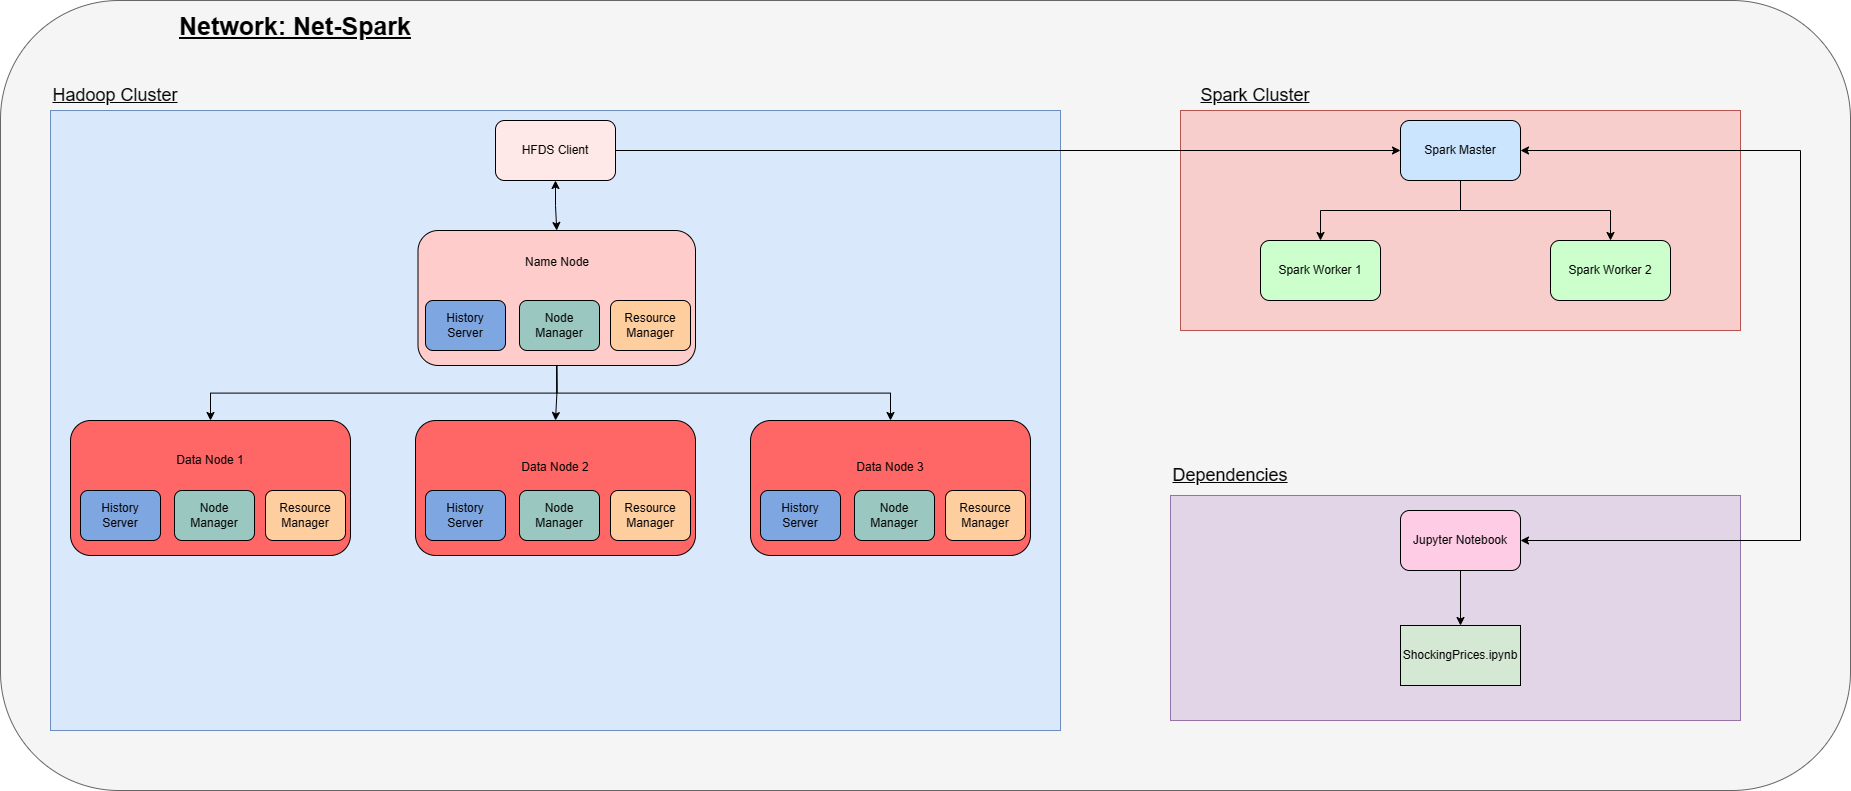

The diagram above was exported from draw.io. Its source (the exported page's mxGraphModel, read from the mxfile embedded in the PNG):
<mxGraphModel dx="2399" dy="2087" grid="1" gridSize="10" guides="1" tooltips="1" connect="1" arrows="1" fold="1" page="1" pageScale="1" pageWidth="827" pageHeight="1169" math="0" shadow="0">
  <root>
    <mxCell id="0" />
    <mxCell id="1" parent="0" />
    <mxCell id="vTr7ebRxA9vXBmgKBo1a-7" value="" style="rounded=1;whiteSpace=wrap;html=1;fillColor=#f5f5f5;fontColor=#333333;strokeColor=#666666;" vertex="1" parent="1">
      <mxGeometry x="-230" y="-70" width="1850" height="790" as="geometry" />
    </mxCell>
    <mxCell id="vTr7ebRxA9vXBmgKBo1a-1" value="" style="rounded=0;whiteSpace=wrap;html=1;fillColor=#f8cecc;strokeColor=#b85450;" vertex="1" parent="1">
      <mxGeometry x="950" y="40" width="560" height="220" as="geometry" />
    </mxCell>
    <mxCell id="vTr7ebRxA9vXBmgKBo1a-2" value="" style="rounded=0;whiteSpace=wrap;html=1;fillColor=#dae8fc;strokeColor=#6c8ebf;" vertex="1" parent="1">
      <mxGeometry x="-180" y="40" width="1010" height="620" as="geometry" />
    </mxCell>
    <mxCell id="vTr7ebRxA9vXBmgKBo1a-3" value="" style="rounded=0;whiteSpace=wrap;html=1;fillColor=#e1d5e7;strokeColor=#9673a6;" vertex="1" parent="1">
      <mxGeometry x="940" y="425" width="570" height="225" as="geometry" />
    </mxCell>
    <mxCell id="vTr7ebRxA9vXBmgKBo1a-4" value="&lt;font style=&quot;font-size: 18px;&quot;&gt;&lt;u&gt;Hadoop Cluster&lt;/u&gt;&lt;/font&gt;" style="text;html=1;strokeColor=none;fillColor=none;align=center;verticalAlign=middle;whiteSpace=wrap;rounded=0;" vertex="1" parent="1">
      <mxGeometry x="-180" y="10" width="130" height="30" as="geometry" />
    </mxCell>
    <mxCell id="vTr7ebRxA9vXBmgKBo1a-5" value="&lt;font style=&quot;font-size: 18px;&quot;&gt;&lt;u&gt;Spark Cluster&lt;/u&gt;&lt;/font&gt;" style="text;html=1;strokeColor=none;fillColor=none;align=center;verticalAlign=middle;whiteSpace=wrap;rounded=0;" vertex="1" parent="1">
      <mxGeometry x="960" y="10" width="130" height="30" as="geometry" />
    </mxCell>
    <mxCell id="vTr7ebRxA9vXBmgKBo1a-6" value="&lt;font style=&quot;font-size: 18px;&quot;&gt;&lt;u&gt;Dependencies&lt;/u&gt;&lt;/font&gt;" style="text;html=1;strokeColor=none;fillColor=none;align=center;verticalAlign=middle;whiteSpace=wrap;rounded=0;" vertex="1" parent="1">
      <mxGeometry x="950" y="390" width="100" height="30" as="geometry" />
    </mxCell>
    <mxCell id="vTr7ebRxA9vXBmgKBo1a-8" value="&lt;font style=&quot;font-size: 25px;&quot;&gt;&lt;b&gt;&lt;u&gt;Network: Net-Spark&lt;/u&gt;&lt;/b&gt;&lt;/font&gt;" style="text;html=1;strokeColor=none;fillColor=none;align=center;verticalAlign=middle;whiteSpace=wrap;rounded=0;" vertex="1" parent="1">
      <mxGeometry x="-110" y="-60" width="350" height="30" as="geometry" />
    </mxCell>
    <mxCell id="vTr7ebRxA9vXBmgKBo1a-15" style="edgeStyle=orthogonalEdgeStyle;rounded=0;orthogonalLoop=1;jettySize=auto;html=1;exitX=0.5;exitY=1;exitDx=0;exitDy=0;entryX=0.5;entryY=0;entryDx=0;entryDy=0;startArrow=classic;startFill=1;" edge="1" parent="1" source="vTr7ebRxA9vXBmgKBo1a-9" target="vTr7ebRxA9vXBmgKBo1a-10">
      <mxGeometry relative="1" as="geometry" />
    </mxCell>
    <mxCell id="vTr7ebRxA9vXBmgKBo1a-43" style="edgeStyle=orthogonalEdgeStyle;rounded=0;orthogonalLoop=1;jettySize=auto;html=1;exitX=1;exitY=0.5;exitDx=0;exitDy=0;entryX=0;entryY=0.5;entryDx=0;entryDy=0;" edge="1" parent="1" source="vTr7ebRxA9vXBmgKBo1a-9" target="vTr7ebRxA9vXBmgKBo1a-39">
      <mxGeometry relative="1" as="geometry" />
    </mxCell>
    <mxCell id="vTr7ebRxA9vXBmgKBo1a-9" value="HFDS Client" style="rounded=1;whiteSpace=wrap;html=1;fillColor=#FFE8E8;" vertex="1" parent="1">
      <mxGeometry x="265" y="50" width="120" height="60" as="geometry" />
    </mxCell>
    <mxCell id="vTr7ebRxA9vXBmgKBo1a-16" style="edgeStyle=orthogonalEdgeStyle;rounded=0;orthogonalLoop=1;jettySize=auto;html=1;exitX=0.5;exitY=1;exitDx=0;exitDy=0;entryX=0.5;entryY=0;entryDx=0;entryDy=0;" edge="1" parent="1" source="vTr7ebRxA9vXBmgKBo1a-10" target="vTr7ebRxA9vXBmgKBo1a-11">
      <mxGeometry relative="1" as="geometry" />
    </mxCell>
    <mxCell id="vTr7ebRxA9vXBmgKBo1a-17" style="edgeStyle=orthogonalEdgeStyle;rounded=0;orthogonalLoop=1;jettySize=auto;html=1;exitX=0.5;exitY=1;exitDx=0;exitDy=0;entryX=0.5;entryY=0;entryDx=0;entryDy=0;" edge="1" parent="1" source="vTr7ebRxA9vXBmgKBo1a-10">
      <mxGeometry relative="1" as="geometry">
        <mxPoint x="325" y="350" as="targetPoint" />
      </mxGeometry>
    </mxCell>
    <mxCell id="vTr7ebRxA9vXBmgKBo1a-37" style="edgeStyle=orthogonalEdgeStyle;rounded=0;orthogonalLoop=1;jettySize=auto;html=1;exitX=0.5;exitY=1;exitDx=0;exitDy=0;entryX=0.5;entryY=0;entryDx=0;entryDy=0;" edge="1" parent="1" source="vTr7ebRxA9vXBmgKBo1a-10" target="vTr7ebRxA9vXBmgKBo1a-33">
      <mxGeometry relative="1" as="geometry" />
    </mxCell>
    <mxCell id="vTr7ebRxA9vXBmgKBo1a-10" value="Name Node&lt;br&gt;&lt;br&gt;&lt;br&gt;&lt;br&gt;&lt;br&gt;&lt;br&gt;" style="rounded=1;whiteSpace=wrap;html=1;fillColor=#FFCCCC;" vertex="1" parent="1">
      <mxGeometry x="187.5" y="160" width="277.5" height="135" as="geometry" />
    </mxCell>
    <mxCell id="vTr7ebRxA9vXBmgKBo1a-11" value="Data Node 1&lt;br&gt;&lt;br&gt;&lt;br&gt;&lt;br&gt;&lt;br&gt;" style="rounded=1;whiteSpace=wrap;html=1;fillColor=#FF6666;" vertex="1" parent="1">
      <mxGeometry x="-160" y="350" width="280" height="135" as="geometry" />
    </mxCell>
    <mxCell id="vTr7ebRxA9vXBmgKBo1a-19" value="History&lt;br&gt;Server" style="rounded=1;whiteSpace=wrap;html=1;fillColor=#7EA6E0;" vertex="1" parent="1">
      <mxGeometry x="195" y="230" width="80" height="50" as="geometry" />
    </mxCell>
    <mxCell id="vTr7ebRxA9vXBmgKBo1a-20" value="Node&lt;br&gt;Manager" style="rounded=1;whiteSpace=wrap;html=1;fillColor=#9AC7BF;" vertex="1" parent="1">
      <mxGeometry x="289" y="230" width="80" height="50" as="geometry" />
    </mxCell>
    <mxCell id="vTr7ebRxA9vXBmgKBo1a-21" value="Resource&lt;br&gt;Manager" style="rounded=1;whiteSpace=wrap;html=1;fillColor=#FFCE9F;" vertex="1" parent="1">
      <mxGeometry x="380" y="230" width="80" height="50" as="geometry" />
    </mxCell>
    <mxCell id="vTr7ebRxA9vXBmgKBo1a-22" value="History&lt;br&gt;Server" style="rounded=1;whiteSpace=wrap;html=1;fillColor=#7EA6E0;" vertex="1" parent="1">
      <mxGeometry x="-150" y="420" width="80" height="50" as="geometry" />
    </mxCell>
    <mxCell id="vTr7ebRxA9vXBmgKBo1a-23" value="Node&lt;br&gt;Manager" style="rounded=1;whiteSpace=wrap;html=1;fillColor=#9AC7BF;" vertex="1" parent="1">
      <mxGeometry x="-56" y="420" width="80" height="50" as="geometry" />
    </mxCell>
    <mxCell id="vTr7ebRxA9vXBmgKBo1a-24" value="Resource&lt;br&gt;Manager" style="rounded=1;whiteSpace=wrap;html=1;fillColor=#FFCE9F;" vertex="1" parent="1">
      <mxGeometry x="35" y="420" width="80" height="50" as="geometry" />
    </mxCell>
    <mxCell id="vTr7ebRxA9vXBmgKBo1a-25" value="Data Node 2&lt;br&gt;&lt;br&gt;&lt;br&gt;&lt;br&gt;" style="rounded=1;whiteSpace=wrap;html=1;fillColor=#FF6666;" vertex="1" parent="1">
      <mxGeometry x="185" y="350" width="280" height="135" as="geometry" />
    </mxCell>
    <mxCell id="vTr7ebRxA9vXBmgKBo1a-26" value="History&lt;br&gt;Server" style="rounded=1;whiteSpace=wrap;html=1;fillColor=#7EA6E0;" vertex="1" parent="1">
      <mxGeometry x="195" y="420" width="80" height="50" as="geometry" />
    </mxCell>
    <mxCell id="vTr7ebRxA9vXBmgKBo1a-27" value="Node&lt;br&gt;Manager" style="rounded=1;whiteSpace=wrap;html=1;fillColor=#9AC7BF;" vertex="1" parent="1">
      <mxGeometry x="289" y="420" width="80" height="50" as="geometry" />
    </mxCell>
    <mxCell id="vTr7ebRxA9vXBmgKBo1a-28" value="Resource&lt;br&gt;Manager" style="rounded=1;whiteSpace=wrap;html=1;fillColor=#FFCE9F;" vertex="1" parent="1">
      <mxGeometry x="380" y="420" width="80" height="50" as="geometry" />
    </mxCell>
    <mxCell id="vTr7ebRxA9vXBmgKBo1a-33" value="Data Node 3&lt;br&gt;&lt;br&gt;&lt;br&gt;&lt;br&gt;" style="rounded=1;whiteSpace=wrap;html=1;fillColor=#FF6666;" vertex="1" parent="1">
      <mxGeometry x="520" y="350" width="280" height="135" as="geometry" />
    </mxCell>
    <mxCell id="vTr7ebRxA9vXBmgKBo1a-34" value="History&lt;br&gt;Server" style="rounded=1;whiteSpace=wrap;html=1;fillColor=#7EA6E0;" vertex="1" parent="1">
      <mxGeometry x="530" y="420" width="80" height="50" as="geometry" />
    </mxCell>
    <mxCell id="vTr7ebRxA9vXBmgKBo1a-35" value="Node&lt;br&gt;Manager" style="rounded=1;whiteSpace=wrap;html=1;fillColor=#9AC7BF;" vertex="1" parent="1">
      <mxGeometry x="624" y="420" width="80" height="50" as="geometry" />
    </mxCell>
    <mxCell id="vTr7ebRxA9vXBmgKBo1a-36" value="Resource&lt;br&gt;Manager" style="rounded=1;whiteSpace=wrap;html=1;fillColor=#FFCE9F;" vertex="1" parent="1">
      <mxGeometry x="715" y="420" width="80" height="50" as="geometry" />
    </mxCell>
    <mxCell id="vTr7ebRxA9vXBmgKBo1a-44" style="edgeStyle=orthogonalEdgeStyle;rounded=0;orthogonalLoop=1;jettySize=auto;html=1;exitX=0.5;exitY=1;exitDx=0;exitDy=0;entryX=0.5;entryY=0;entryDx=0;entryDy=0;" edge="1" parent="1" source="vTr7ebRxA9vXBmgKBo1a-39" target="vTr7ebRxA9vXBmgKBo1a-40">
      <mxGeometry relative="1" as="geometry" />
    </mxCell>
    <mxCell id="vTr7ebRxA9vXBmgKBo1a-45" style="edgeStyle=orthogonalEdgeStyle;rounded=0;orthogonalLoop=1;jettySize=auto;html=1;exitX=0.5;exitY=1;exitDx=0;exitDy=0;entryX=0.5;entryY=0;entryDx=0;entryDy=0;" edge="1" parent="1" source="vTr7ebRxA9vXBmgKBo1a-39" target="vTr7ebRxA9vXBmgKBo1a-41">
      <mxGeometry relative="1" as="geometry" />
    </mxCell>
    <mxCell id="vTr7ebRxA9vXBmgKBo1a-46" style="edgeStyle=orthogonalEdgeStyle;rounded=0;orthogonalLoop=1;jettySize=auto;html=1;exitX=1;exitY=0.5;exitDx=0;exitDy=0;entryX=1;entryY=0.5;entryDx=0;entryDy=0;startArrow=classic;startFill=1;" edge="1" parent="1" source="vTr7ebRxA9vXBmgKBo1a-39" target="vTr7ebRxA9vXBmgKBo1a-47">
      <mxGeometry relative="1" as="geometry">
        <mxPoint x="1550" y="480" as="targetPoint" />
        <Array as="points">
          <mxPoint x="1570" y="80" />
          <mxPoint x="1570" y="470" />
        </Array>
      </mxGeometry>
    </mxCell>
    <mxCell id="vTr7ebRxA9vXBmgKBo1a-39" value="Spark Master" style="rounded=1;whiteSpace=wrap;html=1;fillColor=#CCE5FF;" vertex="1" parent="1">
      <mxGeometry x="1170" y="50" width="120" height="60" as="geometry" />
    </mxCell>
    <mxCell id="vTr7ebRxA9vXBmgKBo1a-40" value="Spark Worker 1" style="rounded=1;whiteSpace=wrap;html=1;fillColor=#CCFFCC;" vertex="1" parent="1">
      <mxGeometry x="1030" y="170" width="120" height="60" as="geometry" />
    </mxCell>
    <mxCell id="vTr7ebRxA9vXBmgKBo1a-41" value="Spark Worker 2" style="rounded=1;whiteSpace=wrap;html=1;fillColor=#CCFFCC;" vertex="1" parent="1">
      <mxGeometry x="1320" y="170" width="120" height="60" as="geometry" />
    </mxCell>
    <mxCell id="vTr7ebRxA9vXBmgKBo1a-49" style="edgeStyle=orthogonalEdgeStyle;rounded=0;orthogonalLoop=1;jettySize=auto;html=1;exitX=0.5;exitY=1;exitDx=0;exitDy=0;entryX=0.5;entryY=0;entryDx=0;entryDy=0;" edge="1" parent="1" source="vTr7ebRxA9vXBmgKBo1a-47" target="vTr7ebRxA9vXBmgKBo1a-48">
      <mxGeometry relative="1" as="geometry" />
    </mxCell>
    <mxCell id="vTr7ebRxA9vXBmgKBo1a-47" value="Jupyter Notebook" style="rounded=1;whiteSpace=wrap;html=1;fillColor=#FFCCE6;" vertex="1" parent="1">
      <mxGeometry x="1170" y="440" width="120" height="60" as="geometry" />
    </mxCell>
    <mxCell id="vTr7ebRxA9vXBmgKBo1a-48" value="ShockingPrices.ipynb" style="rounded=0;whiteSpace=wrap;html=1;fillColor=#D5E8D4;" vertex="1" parent="1">
      <mxGeometry x="1170" y="555" width="120" height="60" as="geometry" />
    </mxCell>
  </root>
</mxGraphModel>